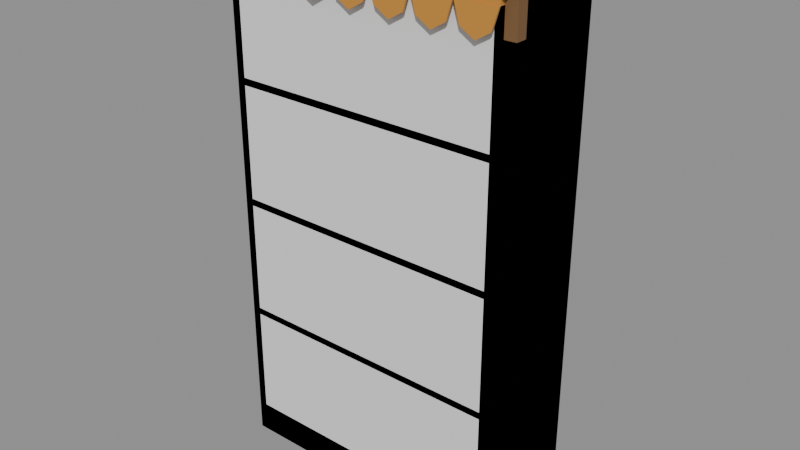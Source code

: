 # Source: Prop_YTM_LinenCupboard.blend  (saved by Blender 4.3.34; exported with 4.5.12 LTS)
import bpy
from mathutils import Matrix  # noqa: F401  (used for matrix-valued properties, if any)

bpy.ops.wm.read_factory_settings(use_empty=True)
scene = bpy.context.scene
scene.name = 'Scene'

# ---- materials (node trees are filled in below, after node groups)
mat_prop_ytm_linencupboard_m0 = bpy.data.materials.new('Prop_YTM_LinenCupboard_M0')
mat_prop_ytm_linencupboard_m0.diffuse_color = (0.1975, 0.1011, 0.03847, 1.0)
mat_prop_ytm_linencupboard_m1 = bpy.data.materials.new('Prop_YTM_LinenCupboard_M1')
mat_prop_ytm_linencupboard_m1.diffuse_color = (0.6941, 0.5924, 0.3993, 1.0)
mat_prop_ytm_linencupboard_m2 = bpy.data.materials.new('Prop_YTM_LinenCupboard_M2')
mat_prop_ytm_linencupboard_m2.diffuse_color = (0.5924, 0.259, 0.03847, 1.0)

# ---- material node trees
mat_prop_ytm_linencupboard_m0.use_nodes = True; mat_prop_ytm_linencupboard_m0.node_tree.nodes.clear()
_N = mat_prop_ytm_linencupboard_m0.node_tree.nodes; _L = mat_prop_ytm_linencupboard_m0.node_tree.links
n0 = _N.new('ShaderNodeBsdfPrincipled'); n0.name = 'Principled BSDF'; n0.location = (10, 300)
n0.inputs[0].default_value = (0.1975, 0.1011, 0.03847, 1.0)
n0.inputs[2].default_value = 0.85
n1 = _N.new('ShaderNodeOutputMaterial'); n1.name = 'Material Output'; n1.location = (300, 300)
_L.new(n0.outputs[0], n1.inputs[0])
n1.is_active_output = True
mat_prop_ytm_linencupboard_m1.use_nodes = True; mat_prop_ytm_linencupboard_m1.node_tree.nodes.clear()
_N = mat_prop_ytm_linencupboard_m1.node_tree.nodes; _L = mat_prop_ytm_linencupboard_m1.node_tree.links
n0 = _N.new('ShaderNodeBsdfPrincipled'); n0.name = 'Principled BSDF'; n0.location = (10, 300)
n0.inputs[0].default_value = (0.6941, 0.5924, 0.3993, 1.0)
n0.inputs[2].default_value = 0.8
n1 = _N.new('ShaderNodeOutputMaterial'); n1.name = 'Material Output'; n1.location = (300, 300)
_L.new(n0.outputs[0], n1.inputs[0])
n1.is_active_output = True
mat_prop_ytm_linencupboard_m2.use_nodes = True; mat_prop_ytm_linencupboard_m2.node_tree.nodes.clear()
_N = mat_prop_ytm_linencupboard_m2.node_tree.nodes; _L = mat_prop_ytm_linencupboard_m2.node_tree.links
n0 = _N.new('ShaderNodeBsdfPrincipled'); n0.name = 'Principled BSDF'; n0.location = (10, 300)
n0.inputs[0].default_value = (0.5924, 0.259, 0.03847, 1.0)
n0.inputs[2].default_value = 0.9
n1 = _N.new('ShaderNodeOutputMaterial'); n1.name = 'Material Output'; n1.location = (300, 300)
_L.new(n0.outputs[0], n1.inputs[0])
n1.is_active_output = True

# ---- meshes
me_prop_ytm_linencupboard = bpy.data.meshes.new('Prop_YTM_LinenCupboard')
me_prop_ytm_linencupboard.from_pydata([(-0.5, -0.21, 0.0), (-0.5, -0.21, 1.8), (-0.5, 0.21, 0.0), (-0.5, 0.21, 1.8), (-0.47, -0.21, 0.0), (-0.47, -0.21, 1.8), (-0.47, 0.21, 0.0), (-0.47, 0.21, 1.8), (0.47, -0.21, 0.0), (0.47, -0.21, 1.8), (0.47, 0.21, 0.0), (0.47, 0.21, 1.8), (0.5, -0.21, 0.0), (0.5, -0.21, 1.8), (0.5, 0.21, 0.0), (0.5, 0.21, 1.8), (-0.52, -0.24, 1.8), (-0.52, -0.24, 1.84), (-0.52, 0.21, 1.8), (-0.52, 0.21, 1.84), (0.52, -0.24, 1.8), (0.52, -0.24, 1.84), (0.52, 0.21, 1.8), (0.52, 0.21, 1.84), (-0.5, -0.21, 0.0), (-0.5, -0.21, 0.08), (-0.5, 0.21, 0.0), (-0.5, 0.21, 0.08), (0.5, -0.21, 0.0), (0.5, -0.21, 0.08), (0.5, 0.21, 0.0), (0.5, 0.21, 0.08), (-0.47, 0.19, 0.08), (-0.47, 0.19, 1.8), (-0.47, 0.21, 0.08), (-0.47, 0.21, 1.8), (0.47, 0.19, 0.08), (0.47, 0.19, 1.8), (0.47, 0.21, 0.08), (0.47, 0.21, 1.8), (-0.47, -0.21, 1.335), (-0.47, -0.21, 1.36), (-0.47, 0.18, 1.335), (-0.47, 0.18, 1.36), (0.47, -0.21, 1.335), (0.47, -0.21, 1.36), (0.47, 0.18, 1.335), (0.47, 0.18, 1.36), (-0.47, -0.21, 0.915), (-0.47, -0.21, 0.94), (-0.47, 0.18, 0.915), (-0.47, 0.18, 0.94), (0.47, -0.21, 0.915), (0.47, -0.21, 0.94), (0.47, 0.18, 0.915), (0.47, 0.18, 0.94), (-0.47, -0.21, 0.495), (-0.47, -0.21, 0.52), (-0.47, 0.18, 0.495), (-0.47, 0.18, 0.52), (0.47, -0.21, 0.495), (0.47, -0.21, 0.52), (0.47, 0.18, 0.495), (0.47, 0.18, 0.52), (-0.47, -0.21, 0.08), (-0.47, -0.21, 0.11), (-0.47, 0.18, 0.08), (-0.47, 0.18, 0.11), (0.47, -0.21, 0.08), (0.47, -0.21, 0.11), (0.47, 0.18, 0.08), (0.47, 0.18, 0.11), (-0.54, -0.21, 1.68), (-0.54, -0.21, 1.8), (-0.54, -0.17, 1.68), (-0.54, -0.17, 1.8), (-0.48, -0.21, 1.68), (-0.48, -0.21, 1.8), (-0.48, -0.17, 1.68), (-0.48, -0.17, 1.8), (0.48, -0.21, 1.68), (0.48, -0.21, 1.8), (0.48, -0.17, 1.68), (0.48, -0.17, 1.8), (0.54, -0.21, 1.68), (0.54, -0.21, 1.8), (0.54, -0.17, 1.68), (0.54, -0.17, 1.8), (-0.5, -0.23, 1.77), (-0.5, -0.23, 1.8), (-0.5, -0.21, 1.77), (-0.5, -0.21, 1.8), (0.5, -0.23, 1.77), (0.5, -0.23, 1.8), (0.5, -0.21, 1.77), (0.5, -0.21, 1.8), (-0.5, -0.229, 1.77), (-0.3571, -0.229, 1.77), (-0.3786, -0.229, 1.7), (-0.4286, -0.229, 1.67), (-0.4786, -0.229, 1.7), (-0.5, -0.235, 1.77), (-0.3571, -0.235, 1.77), (-0.3786, -0.235, 1.7), (-0.4286, -0.235, 1.67), (-0.4786, -0.235, 1.7), (-0.3571, -0.229, 1.77), (-0.2143, -0.229, 1.77), (-0.2357, -0.229, 1.7), (-0.2857, -0.229, 1.67), (-0.3357, -0.229, 1.7), (-0.3571, -0.235, 1.77), (-0.2143, -0.235, 1.77), (-0.2357, -0.235, 1.7), (-0.2857, -0.235, 1.67), (-0.3357, -0.235, 1.7), (-0.2143, -0.229, 1.77), (-0.07143, -0.229, 1.77), (-0.09286, -0.229, 1.7), (-0.1429, -0.229, 1.67), (-0.1929, -0.229, 1.7), (-0.2143, -0.235, 1.77), (-0.07143, -0.235, 1.77), (-0.09286, -0.235, 1.7), (-0.1429, -0.235, 1.67), (-0.1929, -0.235, 1.7), (-0.07143, -0.229, 1.77), (0.07143, -0.229, 1.77), (0.05, -0.229, 1.7), (0.0, -0.229, 1.67), (-0.05, -0.229, 1.7), (-0.07143, -0.235, 1.77), (0.07143, -0.235, 1.77), (0.05, -0.235, 1.7), (0.0, -0.235, 1.67), (-0.05, -0.235, 1.7), (0.07143, -0.229, 1.77), (0.2143, -0.229, 1.77), (0.1929, -0.229, 1.7), (0.1429, -0.229, 1.67), (0.09286, -0.229, 1.7), (0.07143, -0.235, 1.77), (0.2143, -0.235, 1.77), (0.1929, -0.235, 1.7), (0.1429, -0.235, 1.67), (0.09286, -0.235, 1.7), (0.2143, -0.229, 1.77), (0.3571, -0.229, 1.77), (0.3357, -0.229, 1.7), (0.2857, -0.229, 1.67), (0.2357, -0.229, 1.7), (0.2143, -0.235, 1.77), (0.3571, -0.235, 1.77), (0.3357, -0.235, 1.7), (0.2857, -0.235, 1.67), (0.2357, -0.235, 1.7), (0.3571, -0.229, 1.77), (0.5, -0.229, 1.77), (0.4786, -0.229, 1.7), (0.4286, -0.229, 1.67), (0.3786, -0.229, 1.7), (0.3571, -0.235, 1.77), (0.5, -0.235, 1.77), (0.4786, -0.235, 1.7), (0.4286, -0.235, 1.67), (0.3786, -0.235, 1.7)], [], [(0, 1, 3, 2), (2, 3, 7, 6), (6, 7, 5, 4), (4, 5, 1, 0), (2, 6, 4, 0), (7, 3, 1, 5), (8, 9, 11, 10), (10, 11, 15, 14), (14, 15, 13, 12), (12, 13, 9, 8), (10, 14, 12, 8), (15, 11, 9, 13), (16, 17, 19, 18), (18, 19, 23, 22), (22, 23, 21, 20), (20, 21, 17, 16), (18, 22, 20, 16), (23, 19, 17, 21), (24, 25, 27, 26), (26, 27, 31, 30), (30, 31, 29, 28), (28, 29, 25, 24), (26, 30, 28, 24), (31, 27, 25, 29), (32, 33, 35, 34), (34, 35, 39, 38), (38, 39, 37, 36), (36, 37, 33, 32), (34, 38, 36, 32), (39, 35, 33, 37), (40, 41, 43, 42), (42, 43, 47, 46), (46, 47, 45, 44), (44, 45, 41, 40), (42, 46, 44, 40), (47, 43, 41, 45), (48, 49, 51, 50), (50, 51, 55, 54), (54, 55, 53, 52), (52, 53, 49, 48), (50, 54, 52, 48), (55, 51, 49, 53), (56, 57, 59, 58), (58, 59, 63, 62), (62, 63, 61, 60), (60, 61, 57, 56), (58, 62, 60, 56), (63, 59, 57, 61), (64, 65, 67, 66), (66, 67, 71, 70), (70, 71, 69, 68), (68, 69, 65, 64), (66, 70, 68, 64), (71, 67, 65, 69), (72, 73, 75, 74), (74, 75, 79, 78), (78, 79, 77, 76), (76, 77, 73, 72), (74, 78, 76, 72), (79, 75, 73, 77), (80, 81, 83, 82), (82, 83, 87, 86), (86, 87, 85, 84), (84, 85, 81, 80), (82, 86, 84, 80), (87, 83, 81, 85), (88, 89, 91, 90), (90, 91, 95, 94), (94, 95, 93, 92), (92, 93, 89, 88), (90, 94, 92, 88), (95, 91, 89, 93), (96, 101, 102, 97), (97, 102, 103, 98), (98, 103, 104, 99), (99, 104, 105, 100), (100, 105, 101, 96), (100, 96, 97, 98, 99), (101, 105, 104, 103, 102), (106, 111, 112, 107), (107, 112, 113, 108), (108, 113, 114, 109), (109, 114, 115, 110), (110, 115, 111, 106), (110, 106, 107, 108, 109), (111, 115, 114, 113, 112), (116, 121, 122, 117), (117, 122, 123, 118), (118, 123, 124, 119), (119, 124, 125, 120), (120, 125, 121, 116), (120, 116, 117, 118, 119), (121, 125, 124, 123, 122), (126, 131, 132, 127), (127, 132, 133, 128), (128, 133, 134, 129), (129, 134, 135, 130), (130, 135, 131, 126), (130, 126, 127, 128, 129), (131, 135, 134, 133, 132), (136, 141, 142, 137), (137, 142, 143, 138), (138, 143, 144, 139), (139, 144, 145, 140), (140, 145, 141, 136), (140, 136, 137, 138, 139), (141, 145, 144, 143, 142), (146, 151, 152, 147), (147, 152, 153, 148), (148, 153, 154, 149), (149, 154, 155, 150), (150, 155, 151, 146), (150, 146, 147, 148, 149), (151, 155, 154, 153, 152), (156, 161, 162, 157), (157, 162, 163, 158), (158, 163, 164, 159), (159, 164, 165, 160), (160, 165, 161, 156), (160, 156, 157, 158, 159), (161, 165, 164, 163, 162)])
me_prop_ytm_linencupboard.polygons.foreach_set('material_index', [0, 0, 0, 0, 0, 0, 0, 0, 0, 0, 0, 0, 0, 0, 0, 0, 0, 0, 0, 0, 0, 0, 0, 0, 1, 1, 1, 1, 1, 1, 0, 0, 0, 0, 0, 0, 0, 0, 0, 0, 0, 0, 0, 0, 0, 0, 0, 0, 0, 0, 0, 0, 0, 0, 0, 0, 0, 0, 0, 0, 0, 0, 0, 0, 0, 0, 2, 2, 2, 2, 2, 2, 2, 2, 2, 2, 2, 2, 2, 2, 2, 2, 2, 2, 2, 2, 2, 2, 2, 2, 2, 2, 2, 2, 2, 2, 2, 2, 2, 2, 2, 2, 2, 2, 2, 2, 2, 2, 2, 2, 2, 2, 2, 2, 2, 2, 2, 2, 2, 2, 2])
me_prop_ytm_linencupboard.materials.append(mat_prop_ytm_linencupboard_m0)
me_prop_ytm_linencupboard.materials.append(mat_prop_ytm_linencupboard_m1)
me_prop_ytm_linencupboard.materials.append(mat_prop_ytm_linencupboard_m2)
me_prop_ytm_linencupboard.update()
me_ucx_prop_ytm_linencupboard_00 = bpy.data.meshes.new('UCX_Prop_YTM_LinenCupboard_00')
me_ucx_prop_ytm_linencupboard_00.from_pydata([(-0.5, -0.21, 0.0), (-0.5, -0.21, 1.8), (-0.5, 0.21, 0.0), (-0.5, 0.21, 1.8), (0.5, -0.21, 0.0), (0.5, -0.21, 1.8), (0.5, 0.21, 0.0), (0.5, 0.21, 1.8)], [], [(0, 1, 3, 2), (2, 3, 7, 6), (6, 7, 5, 4), (4, 5, 1, 0), (2, 6, 4, 0), (7, 3, 1, 5)])
me_ucx_prop_ytm_linencupboard_00.update()

# ---- objects
ob_prop_ytm_linencupboard = bpy.data.objects.new('Prop_YTM_LinenCupboard', me_prop_ytm_linencupboard)
ob_socket_linen_0 = bpy.data.objects.new('SOCKET_Linen_0', None)
ob_socket_linen_1 = bpy.data.objects.new('SOCKET_Linen_1', None)
ob_socket_linen_2 = bpy.data.objects.new('SOCKET_Linen_2', None)
ob_socket_linen_3 = bpy.data.objects.new('SOCKET_Linen_3', None)
ob_socket_linen_4 = bpy.data.objects.new('SOCKET_Linen_4', None)
ob_socket_linen_5 = bpy.data.objects.new('SOCKET_Linen_5', None)
ob_socket_linen_6 = bpy.data.objects.new('SOCKET_Linen_6', None)
ob_socket_linen_7 = bpy.data.objects.new('SOCKET_Linen_7', None)
ob_socket_brine = bpy.data.objects.new('SOCKET_Brine', None)
ob_ucx_prop_ytm_linencupboard_00 = bpy.data.objects.new('UCX_Prop_YTM_LinenCupboard_00', me_ucx_prop_ytm_linencupboard_00)

# ---- transforms, parenting, visibility, modifiers, constraints
ob_prop_ytm_linencupboard.location = (0.0, 0.0, 0.0)
ob_socket_linen_0.parent = ob_prop_ytm_linencupboard
ob_socket_linen_0.location = (-0.24, -0.02, 1.36)
ob_socket_linen_0.rotation_mode = 'QUATERNION'
ob_socket_linen_0.rotation_quaternion = (0.0, 0.0, -0.7071, 0.7071)
ob_socket_linen_0.empty_display_type = 'ARROWS'
ob_socket_linen_0.empty_display_size = 0.03
ob_socket_linen_1.parent = ob_prop_ytm_linencupboard
ob_socket_linen_1.location = (0.24, -0.02, 1.36)
ob_socket_linen_1.rotation_mode = 'QUATERNION'
ob_socket_linen_1.rotation_quaternion = (0.0, 0.0, -0.7071, 0.7071)
ob_socket_linen_1.empty_display_type = 'ARROWS'
ob_socket_linen_1.empty_display_size = 0.03
ob_socket_linen_2.parent = ob_prop_ytm_linencupboard
ob_socket_linen_2.location = (-0.24, -0.02, 0.94)
ob_socket_linen_2.rotation_mode = 'QUATERNION'
ob_socket_linen_2.rotation_quaternion = (0.0, 0.0, -0.7071, 0.7071)
ob_socket_linen_2.empty_display_type = 'ARROWS'
ob_socket_linen_2.empty_display_size = 0.03
ob_socket_linen_3.parent = ob_prop_ytm_linencupboard
ob_socket_linen_3.location = (0.24, -0.02, 0.94)
ob_socket_linen_3.rotation_mode = 'QUATERNION'
ob_socket_linen_3.rotation_quaternion = (0.0, 0.0, -0.7071, 0.7071)
ob_socket_linen_3.empty_display_type = 'ARROWS'
ob_socket_linen_3.empty_display_size = 0.03
ob_socket_linen_4.parent = ob_prop_ytm_linencupboard
ob_socket_linen_4.location = (-0.24, -0.02, 0.52)
ob_socket_linen_4.rotation_mode = 'QUATERNION'
ob_socket_linen_4.rotation_quaternion = (0.0, 0.0, -0.7071, 0.7071)
ob_socket_linen_4.empty_display_type = 'ARROWS'
ob_socket_linen_4.empty_display_size = 0.03
ob_socket_linen_5.parent = ob_prop_ytm_linencupboard
ob_socket_linen_5.location = (0.24, -0.02, 0.52)
ob_socket_linen_5.rotation_mode = 'QUATERNION'
ob_socket_linen_5.rotation_quaternion = (0.0, 0.0, -0.7071, 0.7071)
ob_socket_linen_5.empty_display_type = 'ARROWS'
ob_socket_linen_5.empty_display_size = 0.03
ob_socket_linen_6.parent = ob_prop_ytm_linencupboard
ob_socket_linen_6.location = (-0.24, -0.02, 0.11)
ob_socket_linen_6.rotation_mode = 'QUATERNION'
ob_socket_linen_6.rotation_quaternion = (0.0, 0.0, -0.7071, 0.7071)
ob_socket_linen_6.empty_display_type = 'ARROWS'
ob_socket_linen_6.empty_display_size = 0.03
ob_socket_linen_7.parent = ob_prop_ytm_linencupboard
ob_socket_linen_7.location = (0.24, -0.02, 0.11)
ob_socket_linen_7.rotation_mode = 'QUATERNION'
ob_socket_linen_7.rotation_quaternion = (0.0, 0.0, -0.7071, 0.7071)
ob_socket_linen_7.empty_display_type = 'ARROWS'
ob_socket_linen_7.empty_display_size = 0.03
ob_socket_brine.parent = ob_prop_ytm_linencupboard
ob_socket_brine.location = (0.0, -0.71, 0.0)
ob_socket_brine.rotation_mode = 'QUATERNION'
ob_socket_brine.rotation_quaternion = (0.0, 0.0, -0.7071, 0.7071)
ob_socket_brine.empty_display_type = 'ARROWS'
ob_socket_brine.empty_display_size = 0.03
ob_ucx_prop_ytm_linencupboard_00.parent = ob_prop_ytm_linencupboard
ob_ucx_prop_ytm_linencupboard_00.location = (0.0, 0.0, 0.0)
ob_ucx_prop_ytm_linencupboard_00.display_type = 'WIRE'

# ---- collection membership
scene.collection.objects.link(ob_prop_ytm_linencupboard)
scene.collection.objects.link(ob_socket_linen_0)
scene.collection.objects.link(ob_socket_linen_1)
scene.collection.objects.link(ob_socket_linen_2)
scene.collection.objects.link(ob_socket_linen_3)
scene.collection.objects.link(ob_socket_linen_4)
scene.collection.objects.link(ob_socket_linen_5)
scene.collection.objects.link(ob_socket_linen_6)
scene.collection.objects.link(ob_socket_linen_7)
scene.collection.objects.link(ob_socket_brine)
scene.collection.objects.link(ob_ucx_prop_ytm_linencupboard_00)

# ---- scene / render settings (as saved in the file)
scene.frame_start = 1; scene.frame_end = 250; scene.frame_set(1)
scene.render.engine = 'BLENDER_EEVEE_NEXT'
bpy.context.view_layer.update()

# ---- added for rendering (the .blend has no active camera and no usable light): camera, sun + grey world if the file has none
cam_auto = bpy.data.cameras.new('AutoCamera')
cam_auto.lens = 50.0
cam_auto.sensor_width = 36.0
cam_auto.clip_end = 1000.0
ob_auto_camera = bpy.data.objects.new('AutoCamera', cam_auto)
scene.collection.objects.link(ob_auto_camera)
ob_auto_camera.location = (2.01744, -2.43592, 2.53395)
ob_auto_camera.rotation_euler = (1.09748, -7.21219e-08, 0.694738)
scene.camera = ob_auto_camera
light_auto_sun = bpy.data.lights.new('AutoSun', 'SUN')
light_auto_sun.energy = 3.0
light_auto_sun.angle = 0.0523599
ob_auto_sun = bpy.data.objects.new('AutoSun', light_auto_sun)
scene.collection.objects.link(ob_auto_sun)
ob_auto_sun.rotation_euler = (0.872665, 0.174533, 0.523599)
if scene.world is None:
    world_auto = bpy.data.worlds.new('AutoWorld')
    world_auto.color = (0.3, 0.3, 0.3)
    scene.world = world_auto
bpy.context.view_layer.update()
